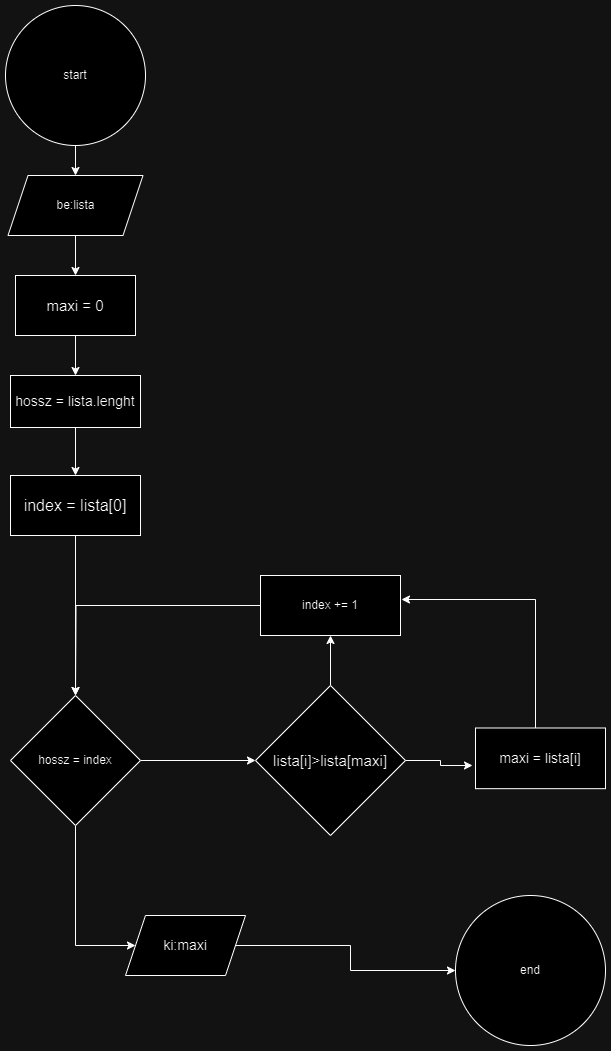

The diagram above was exported from draw.io. Its source (the exported page's mxGraphModel, read from the mxfile embedded in the PNG):
<mxGraphModel dx="794" dy="734" grid="1" gridSize="10" guides="1" tooltips="1" connect="1" arrows="1" fold="1" page="1" pageScale="1" pageWidth="827" pageHeight="1169" math="0" shadow="0">
  <root>
    <mxCell id="0" />
    <mxCell id="1" parent="0" />
    <mxCell id="--g3FwgQ5CfWN7kddYLm-1" style="edgeStyle=orthogonalEdgeStyle;rounded=0;orthogonalLoop=1;jettySize=auto;html=1;entryX=0.5;entryY=0;entryDx=0;entryDy=0;" parent="1" source="--g3FwgQ5CfWN7kddYLm-2" target="--g3FwgQ5CfWN7kddYLm-11" edge="1">
      <mxGeometry relative="1" as="geometry" />
    </mxCell>
    <mxCell id="--g3FwgQ5CfWN7kddYLm-2" value="start" style="ellipse;whiteSpace=wrap;html=1;aspect=fixed;" parent="1" vertex="1">
      <mxGeometry x="120" y="70" width="140" height="140" as="geometry" />
    </mxCell>
    <mxCell id="--g3FwgQ5CfWN7kddYLm-3" value="end" style="ellipse;whiteSpace=wrap;html=1;aspect=fixed;" parent="1" vertex="1">
      <mxGeometry x="570" y="960" width="150" height="150" as="geometry" />
    </mxCell>
    <mxCell id="--g3FwgQ5CfWN7kddYLm-4" style="edgeStyle=orthogonalEdgeStyle;rounded=0;orthogonalLoop=1;jettySize=auto;html=1;" parent="1" source="--g3FwgQ5CfWN7kddYLm-5" target="--g3FwgQ5CfWN7kddYLm-13" edge="1">
      <mxGeometry relative="1" as="geometry" />
    </mxCell>
    <mxCell id="--g3FwgQ5CfWN7kddYLm-5" value="&lt;font style=&quot;font-size: 15px;&quot;&gt;maxi = 0&lt;/font&gt;" style="rounded=0;whiteSpace=wrap;html=1;" parent="1" vertex="1">
      <mxGeometry x="130" y="340" width="120" height="60" as="geometry" />
    </mxCell>
    <mxCell id="f0ySJm_NzDYcOH5DnIXB-8" style="edgeStyle=orthogonalEdgeStyle;rounded=0;orthogonalLoop=1;jettySize=auto;html=1;entryX=0;entryY=0.5;entryDx=0;entryDy=0;" parent="1" source="--g3FwgQ5CfWN7kddYLm-7" target="f0ySJm_NzDYcOH5DnIXB-7" edge="1">
      <mxGeometry relative="1" as="geometry">
        <mxPoint x="190" y="1030" as="targetPoint" />
        <Array as="points">
          <mxPoint x="190" y="1010" />
        </Array>
      </mxGeometry>
    </mxCell>
    <mxCell id="f0ySJm_NzDYcOH5DnIXB-10" style="edgeStyle=orthogonalEdgeStyle;rounded=0;orthogonalLoop=1;jettySize=auto;html=1;entryX=0;entryY=0.5;entryDx=0;entryDy=0;" parent="1" source="--g3FwgQ5CfWN7kddYLm-7" target="f0ySJm_NzDYcOH5DnIXB-2" edge="1">
      <mxGeometry relative="1" as="geometry" />
    </mxCell>
    <mxCell id="--g3FwgQ5CfWN7kddYLm-7" value="hossz = index" style="rhombus;whiteSpace=wrap;html=1;" parent="1" vertex="1">
      <mxGeometry x="125" y="760" width="130" height="130" as="geometry" />
    </mxCell>
    <mxCell id="--g3FwgQ5CfWN7kddYLm-10" style="edgeStyle=orthogonalEdgeStyle;rounded=0;orthogonalLoop=1;jettySize=auto;html=1;entryX=0.5;entryY=0;entryDx=0;entryDy=0;" parent="1" source="--g3FwgQ5CfWN7kddYLm-11" target="--g3FwgQ5CfWN7kddYLm-5" edge="1">
      <mxGeometry relative="1" as="geometry" />
    </mxCell>
    <mxCell id="--g3FwgQ5CfWN7kddYLm-11" value="be:lista" style="shape=parallelogram;perimeter=parallelogramPerimeter;whiteSpace=wrap;html=1;fixedSize=1;" parent="1" vertex="1">
      <mxGeometry x="122.5" y="240" width="135" height="60" as="geometry" />
    </mxCell>
    <mxCell id="--g3FwgQ5CfWN7kddYLm-12" style="edgeStyle=orthogonalEdgeStyle;rounded=0;orthogonalLoop=1;jettySize=auto;html=1;entryX=0.5;entryY=0;entryDx=0;entryDy=0;" parent="1" source="--g3FwgQ5CfWN7kddYLm-13" target="--g3FwgQ5CfWN7kddYLm-15" edge="1">
      <mxGeometry relative="1" as="geometry" />
    </mxCell>
    <mxCell id="--g3FwgQ5CfWN7kddYLm-13" value="&lt;font style=&quot;font-size: 14px;&quot;&gt;hossz = lista.lenght&lt;/font&gt;" style="rounded=0;whiteSpace=wrap;html=1;" parent="1" vertex="1">
      <mxGeometry x="125" y="440" width="130" height="52" as="geometry" />
    </mxCell>
    <mxCell id="--g3FwgQ5CfWN7kddYLm-14" style="edgeStyle=orthogonalEdgeStyle;rounded=0;orthogonalLoop=1;jettySize=auto;html=1;entryX=0.5;entryY=0;entryDx=0;entryDy=0;" parent="1" source="--g3FwgQ5CfWN7kddYLm-15" target="--g3FwgQ5CfWN7kddYLm-7" edge="1">
      <mxGeometry relative="1" as="geometry" />
    </mxCell>
    <mxCell id="--g3FwgQ5CfWN7kddYLm-15" value="&lt;font style=&quot;font-size: 16px;&quot;&gt;index = lista[0]&lt;/font&gt;" style="rounded=0;whiteSpace=wrap;html=1;" parent="1" vertex="1">
      <mxGeometry x="125" y="540" width="130" height="60" as="geometry" />
    </mxCell>
    <mxCell id="f0ySJm_NzDYcOH5DnIXB-13" style="edgeStyle=orthogonalEdgeStyle;rounded=0;orthogonalLoop=1;jettySize=auto;html=1;entryX=0.5;entryY=1;entryDx=0;entryDy=0;" parent="1" source="f0ySJm_NzDYcOH5DnIXB-2" target="f0ySJm_NzDYcOH5DnIXB-5" edge="1">
      <mxGeometry relative="1" as="geometry" />
    </mxCell>
    <mxCell id="f0ySJm_NzDYcOH5DnIXB-2" value="&lt;font style=&quot;font-size: 15px;&quot;&gt;lista[i]&amp;gt;lista[maxi]&lt;/font&gt;" style="rhombus;whiteSpace=wrap;html=1;" parent="1" vertex="1">
      <mxGeometry x="370" y="750" width="150" height="150" as="geometry" />
    </mxCell>
    <mxCell id="f0ySJm_NzDYcOH5DnIXB-3" value="&lt;font style=&quot;font-size: 14px;&quot;&gt;maxi = lista[i]&lt;/font&gt;" style="rounded=0;whiteSpace=wrap;html=1;" parent="1" vertex="1">
      <mxGeometry x="590" y="792.5" width="130" height="60.67" as="geometry" />
    </mxCell>
    <mxCell id="f0ySJm_NzDYcOH5DnIXB-14" style="edgeStyle=orthogonalEdgeStyle;rounded=0;orthogonalLoop=1;jettySize=auto;html=1;" parent="1" source="f0ySJm_NzDYcOH5DnIXB-5" edge="1">
      <mxGeometry relative="1" as="geometry">
        <mxPoint x="190" y="760" as="targetPoint" />
      </mxGeometry>
    </mxCell>
    <mxCell id="f0ySJm_NzDYcOH5DnIXB-5" value="index += 1" style="rounded=0;whiteSpace=wrap;html=1;" parent="1" vertex="1">
      <mxGeometry x="375" y="640" width="140" height="60" as="geometry" />
    </mxCell>
    <mxCell id="f0ySJm_NzDYcOH5DnIXB-9" style="edgeStyle=orthogonalEdgeStyle;rounded=0;orthogonalLoop=1;jettySize=auto;html=1;entryX=0;entryY=0.5;entryDx=0;entryDy=0;" parent="1" source="f0ySJm_NzDYcOH5DnIXB-7" target="--g3FwgQ5CfWN7kddYLm-3" edge="1">
      <mxGeometry relative="1" as="geometry" />
    </mxCell>
    <mxCell id="f0ySJm_NzDYcOH5DnIXB-7" value="&lt;font style=&quot;font-size: 14px;&quot;&gt;ki:maxi&lt;/font&gt;" style="shape=parallelogram;perimeter=parallelogramPerimeter;whiteSpace=wrap;html=1;fixedSize=1;" parent="1" vertex="1">
      <mxGeometry x="240" y="980" width="120" height="60" as="geometry" />
    </mxCell>
    <mxCell id="f0ySJm_NzDYcOH5DnIXB-11" style="edgeStyle=orthogonalEdgeStyle;rounded=0;orthogonalLoop=1;jettySize=auto;html=1;entryX=-0.023;entryY=0.618;entryDx=0;entryDy=0;entryPerimeter=0;" parent="1" source="f0ySJm_NzDYcOH5DnIXB-2" target="f0ySJm_NzDYcOH5DnIXB-3" edge="1">
      <mxGeometry relative="1" as="geometry" />
    </mxCell>
    <mxCell id="f0ySJm_NzDYcOH5DnIXB-12" style="edgeStyle=orthogonalEdgeStyle;rounded=0;orthogonalLoop=1;jettySize=auto;html=1;entryX=1.007;entryY=0.4;entryDx=0;entryDy=0;entryPerimeter=0;" parent="1" source="f0ySJm_NzDYcOH5DnIXB-3" target="f0ySJm_NzDYcOH5DnIXB-5" edge="1">
      <mxGeometry relative="1" as="geometry">
        <Array as="points">
          <mxPoint x="650" y="664" />
        </Array>
      </mxGeometry>
    </mxCell>
  </root>
</mxGraphModel>